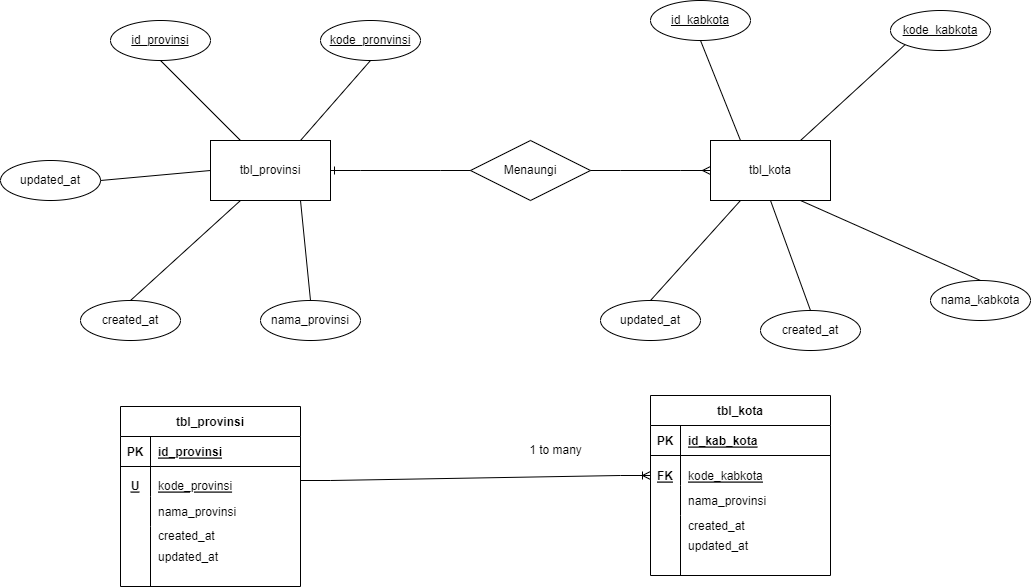

The diagram above was exported from draw.io. Its source (the exported page's mxGraphModel, read from the mxfile embedded in the PNG):
<mxGraphModel dx="1422" dy="715" grid="1" gridSize="10" guides="1" tooltips="1" connect="1" arrows="1" fold="1" page="1" pageScale="1" pageWidth="1100" pageHeight="850" math="0" shadow="0">
  <root>
    <mxCell id="0" />
    <mxCell id="1" parent="0" />
    <mxCell id="MZYWwpfCpq-QhbZ929NE-1" value="tbl_provinsi" style="rounded=0;whiteSpace=wrap;html=1;" parent="1" vertex="1">
      <mxGeometry x="220" y="360" width="120" height="60" as="geometry" />
    </mxCell>
    <mxCell id="MZYWwpfCpq-QhbZ929NE-2" value="tbl_kota" style="rounded=0;whiteSpace=wrap;html=1;" parent="1" vertex="1">
      <mxGeometry x="720" y="360" width="120" height="60" as="geometry" />
    </mxCell>
    <mxCell id="MZYWwpfCpq-QhbZ929NE-3" value="id_provinsi&lt;span style=&quot;color: rgba(0 , 0 , 0 , 0) ; font-family: monospace ; font-size: 0px&quot;&gt;%3CmxGraphModel%3E%3Croot%3E%3CmxCell%20id%3D%220%22%2F%3E%3CmxCell%20id%3D%221%22%20parent%3D%220%22%2F%3E%3CmxCell%20id%3D%222%22%20value%3D%22%22%20style%3D%22rounded%3D0%3BwhiteSpace%3Dwrap%3Bhtml%3D1%3B%22%20vertex%3D%221%22%20parent%3D%221%22%3E%3CmxGeometry%20x%3D%22200%22%20y%3D%22290%22%20width%3D%22120%22%20height%3D%2260%22%20as%3D%22geometry%22%2F%3E%3C%2FmxCell%3E%3C%2Froot%3E%3C%2FmxGraphModel%3E&lt;/span&gt;" style="ellipse;whiteSpace=wrap;html=1;align=center;fontStyle=4;" parent="1" vertex="1">
      <mxGeometry x="120" y="240" width="100" height="40" as="geometry" />
    </mxCell>
    <mxCell id="MZYWwpfCpq-QhbZ929NE-4" value="kode_pronvinsi" style="ellipse;whiteSpace=wrap;html=1;align=center;fontStyle=4;" parent="1" vertex="1">
      <mxGeometry x="330" y="240" width="100" height="40" as="geometry" />
    </mxCell>
    <mxCell id="MZYWwpfCpq-QhbZ929NE-5" value="updated_at" style="ellipse;whiteSpace=wrap;html=1;align=center;" parent="1" vertex="1">
      <mxGeometry x="10" y="380" width="100" height="40" as="geometry" />
    </mxCell>
    <mxCell id="MZYWwpfCpq-QhbZ929NE-6" value="created_at" style="ellipse;whiteSpace=wrap;html=1;align=center;" parent="1" vertex="1">
      <mxGeometry x="90" y="520" width="100" height="40" as="geometry" />
    </mxCell>
    <mxCell id="MZYWwpfCpq-QhbZ929NE-7" value="nama_provinsi" style="ellipse;whiteSpace=wrap;html=1;align=center;" parent="1" vertex="1">
      <mxGeometry x="270" y="520" width="100" height="40" as="geometry" />
    </mxCell>
    <mxCell id="MZYWwpfCpq-QhbZ929NE-8" value="Menaungi" style="shape=rhombus;perimeter=rhombusPerimeter;whiteSpace=wrap;html=1;align=center;" parent="1" vertex="1">
      <mxGeometry x="480" y="360" width="120" height="60" as="geometry" />
    </mxCell>
    <mxCell id="MZYWwpfCpq-QhbZ929NE-10" value="" style="edgeStyle=entityRelationEdgeStyle;fontSize=12;html=1;endArrow=ERmany;rounded=0;exitX=1;exitY=0.5;exitDx=0;exitDy=0;" parent="1" source="MZYWwpfCpq-QhbZ929NE-8" edge="1">
      <mxGeometry width="100" height="100" relative="1" as="geometry">
        <mxPoint x="620" y="490" as="sourcePoint" />
        <mxPoint x="720" y="390" as="targetPoint" />
      </mxGeometry>
    </mxCell>
    <mxCell id="MZYWwpfCpq-QhbZ929NE-11" value="" style="edgeStyle=entityRelationEdgeStyle;fontSize=12;html=1;endArrow=ERone;endFill=1;rounded=0;entryX=1;entryY=0.5;entryDx=0;entryDy=0;exitX=0;exitY=0.5;exitDx=0;exitDy=0;" parent="1" source="MZYWwpfCpq-QhbZ929NE-8" target="MZYWwpfCpq-QhbZ929NE-1" edge="1">
      <mxGeometry width="100" height="100" relative="1" as="geometry">
        <mxPoint x="420" y="360" as="sourcePoint" />
        <mxPoint x="710" y="220" as="targetPoint" />
      </mxGeometry>
    </mxCell>
    <mxCell id="MZYWwpfCpq-QhbZ929NE-12" value="" style="endArrow=none;html=1;rounded=0;exitX=0.5;exitY=1;exitDx=0;exitDy=0;entryX=0.75;entryY=0;entryDx=0;entryDy=0;" parent="1" source="MZYWwpfCpq-QhbZ929NE-4" target="MZYWwpfCpq-QhbZ929NE-1" edge="1">
      <mxGeometry relative="1" as="geometry">
        <mxPoint x="610" y="290" as="sourcePoint" />
        <mxPoint x="770" y="290" as="targetPoint" />
      </mxGeometry>
    </mxCell>
    <mxCell id="MZYWwpfCpq-QhbZ929NE-13" value="" style="endArrow=none;html=1;rounded=0;exitX=0.5;exitY=1;exitDx=0;exitDy=0;entryX=0.25;entryY=0;entryDx=0;entryDy=0;" parent="1" source="MZYWwpfCpq-QhbZ929NE-3" target="MZYWwpfCpq-QhbZ929NE-1" edge="1">
      <mxGeometry relative="1" as="geometry">
        <mxPoint x="610" y="290" as="sourcePoint" />
        <mxPoint x="770" y="290" as="targetPoint" />
      </mxGeometry>
    </mxCell>
    <mxCell id="MZYWwpfCpq-QhbZ929NE-15" value="" style="endArrow=none;html=1;rounded=0;exitX=1;exitY=0.5;exitDx=0;exitDy=0;entryX=0;entryY=0.5;entryDx=0;entryDy=0;" parent="1" source="MZYWwpfCpq-QhbZ929NE-5" target="MZYWwpfCpq-QhbZ929NE-1" edge="1">
      <mxGeometry relative="1" as="geometry">
        <mxPoint x="610" y="290" as="sourcePoint" />
        <mxPoint x="770" y="290" as="targetPoint" />
      </mxGeometry>
    </mxCell>
    <mxCell id="MZYWwpfCpq-QhbZ929NE-16" value="" style="endArrow=none;html=1;rounded=0;exitX=0.5;exitY=0;exitDx=0;exitDy=0;entryX=0.25;entryY=1;entryDx=0;entryDy=0;" parent="1" source="MZYWwpfCpq-QhbZ929NE-6" target="MZYWwpfCpq-QhbZ929NE-1" edge="1">
      <mxGeometry relative="1" as="geometry">
        <mxPoint x="610" y="290" as="sourcePoint" />
        <mxPoint x="770" y="290" as="targetPoint" />
      </mxGeometry>
    </mxCell>
    <mxCell id="MZYWwpfCpq-QhbZ929NE-17" value="" style="endArrow=none;html=1;rounded=0;exitX=0.75;exitY=1;exitDx=0;exitDy=0;entryX=0.5;entryY=0;entryDx=0;entryDy=0;" parent="1" source="MZYWwpfCpq-QhbZ929NE-1" target="MZYWwpfCpq-QhbZ929NE-7" edge="1">
      <mxGeometry relative="1" as="geometry">
        <mxPoint x="610" y="290" as="sourcePoint" />
        <mxPoint x="770" y="290" as="targetPoint" />
      </mxGeometry>
    </mxCell>
    <mxCell id="MZYWwpfCpq-QhbZ929NE-18" value="updated_at" style="ellipse;whiteSpace=wrap;html=1;align=center;" parent="1" vertex="1">
      <mxGeometry x="610" y="520" width="100" height="40" as="geometry" />
    </mxCell>
    <mxCell id="MZYWwpfCpq-QhbZ929NE-19" value="created_at" style="ellipse;whiteSpace=wrap;html=1;align=center;" parent="1" vertex="1">
      <mxGeometry x="770" y="530" width="100" height="40" as="geometry" />
    </mxCell>
    <mxCell id="MZYWwpfCpq-QhbZ929NE-20" value="nama_kabkota" style="ellipse;whiteSpace=wrap;html=1;align=center;" parent="1" vertex="1">
      <mxGeometry x="940" y="500" width="100" height="40" as="geometry" />
    </mxCell>
    <mxCell id="MZYWwpfCpq-QhbZ929NE-21" value="kode_kabkota" style="ellipse;whiteSpace=wrap;html=1;align=center;fontStyle=4;" parent="1" vertex="1">
      <mxGeometry x="900" y="230" width="100" height="40" as="geometry" />
    </mxCell>
    <mxCell id="MZYWwpfCpq-QhbZ929NE-22" value="id_kabkota" style="ellipse;whiteSpace=wrap;html=1;align=center;fontStyle=4;" parent="1" vertex="1">
      <mxGeometry x="660" y="220" width="100" height="40" as="geometry" />
    </mxCell>
    <mxCell id="MZYWwpfCpq-QhbZ929NE-23" value="" style="endArrow=none;html=1;rounded=0;entryX=0.25;entryY=0;entryDx=0;entryDy=0;exitX=0.5;exitY=1;exitDx=0;exitDy=0;" parent="1" source="MZYWwpfCpq-QhbZ929NE-22" target="MZYWwpfCpq-QhbZ929NE-2" edge="1">
      <mxGeometry relative="1" as="geometry">
        <mxPoint x="610" y="290" as="sourcePoint" />
        <mxPoint x="770" y="290" as="targetPoint" />
      </mxGeometry>
    </mxCell>
    <mxCell id="MZYWwpfCpq-QhbZ929NE-24" value="" style="endArrow=none;html=1;rounded=0;exitX=0.75;exitY=0;exitDx=0;exitDy=0;entryX=0;entryY=1;entryDx=0;entryDy=0;" parent="1" source="MZYWwpfCpq-QhbZ929NE-2" target="MZYWwpfCpq-QhbZ929NE-21" edge="1">
      <mxGeometry relative="1" as="geometry">
        <mxPoint x="610" y="290" as="sourcePoint" />
        <mxPoint x="770" y="290" as="targetPoint" />
      </mxGeometry>
    </mxCell>
    <mxCell id="MZYWwpfCpq-QhbZ929NE-25" value="" style="endArrow=none;html=1;rounded=0;entryX=0.5;entryY=0;entryDx=0;entryDy=0;exitX=0.25;exitY=1;exitDx=0;exitDy=0;" parent="1" source="MZYWwpfCpq-QhbZ929NE-2" target="MZYWwpfCpq-QhbZ929NE-18" edge="1">
      <mxGeometry relative="1" as="geometry">
        <mxPoint x="610" y="290" as="sourcePoint" />
        <mxPoint x="770" y="290" as="targetPoint" />
      </mxGeometry>
    </mxCell>
    <mxCell id="MZYWwpfCpq-QhbZ929NE-26" value="" style="endArrow=none;html=1;rounded=0;entryX=0.5;entryY=0;entryDx=0;entryDy=0;exitX=0.5;exitY=1;exitDx=0;exitDy=0;" parent="1" source="MZYWwpfCpq-QhbZ929NE-2" target="MZYWwpfCpq-QhbZ929NE-19" edge="1">
      <mxGeometry relative="1" as="geometry">
        <mxPoint x="610" y="290" as="sourcePoint" />
        <mxPoint x="770" y="290" as="targetPoint" />
      </mxGeometry>
    </mxCell>
    <mxCell id="MZYWwpfCpq-QhbZ929NE-27" value="" style="endArrow=none;html=1;rounded=0;entryX=0.5;entryY=0;entryDx=0;entryDy=0;exitX=0.75;exitY=1;exitDx=0;exitDy=0;" parent="1" source="MZYWwpfCpq-QhbZ929NE-2" target="MZYWwpfCpq-QhbZ929NE-20" edge="1">
      <mxGeometry relative="1" as="geometry">
        <mxPoint x="610" y="290" as="sourcePoint" />
        <mxPoint x="770" y="290" as="targetPoint" />
      </mxGeometry>
    </mxCell>
    <mxCell id="FJUci41Xqtu4eJbger4V-1" value="tbl_provinsi" style="shape=table;startSize=30;container=1;collapsible=1;childLayout=tableLayout;fixedRows=1;rowLines=0;fontStyle=1;align=center;resizeLast=1;" vertex="1" parent="1">
      <mxGeometry x="130" y="626" width="180" height="180" as="geometry" />
    </mxCell>
    <mxCell id="FJUci41Xqtu4eJbger4V-2" value="" style="shape=tableRow;horizontal=0;startSize=0;swimlaneHead=0;swimlaneBody=0;fillColor=none;collapsible=0;dropTarget=0;points=[[0,0.5],[1,0.5]];portConstraint=eastwest;top=0;left=0;right=0;bottom=1;" vertex="1" parent="FJUci41Xqtu4eJbger4V-1">
      <mxGeometry y="30" width="180" height="30" as="geometry" />
    </mxCell>
    <mxCell id="FJUci41Xqtu4eJbger4V-3" value="PK" style="shape=partialRectangle;connectable=0;fillColor=none;top=0;left=0;bottom=0;right=0;fontStyle=1;overflow=hidden;" vertex="1" parent="FJUci41Xqtu4eJbger4V-2">
      <mxGeometry width="30" height="30" as="geometry">
        <mxRectangle width="30" height="30" as="alternateBounds" />
      </mxGeometry>
    </mxCell>
    <mxCell id="FJUci41Xqtu4eJbger4V-4" value="id_provinsi" style="shape=partialRectangle;connectable=0;fillColor=none;top=0;left=0;bottom=0;right=0;align=left;spacingLeft=6;fontStyle=5;overflow=hidden;" vertex="1" parent="FJUci41Xqtu4eJbger4V-2">
      <mxGeometry x="30" width="150" height="30" as="geometry">
        <mxRectangle width="150" height="30" as="alternateBounds" />
      </mxGeometry>
    </mxCell>
    <mxCell id="FJUci41Xqtu4eJbger4V-5" value="" style="shape=tableRow;horizontal=0;startSize=0;swimlaneHead=0;swimlaneBody=0;fillColor=none;collapsible=0;dropTarget=0;points=[[0,0.5],[1,0.5]];portConstraint=eastwest;top=0;left=0;right=0;bottom=0;" vertex="1" parent="FJUci41Xqtu4eJbger4V-1">
      <mxGeometry y="60" width="180" height="30" as="geometry" />
    </mxCell>
    <mxCell id="FJUci41Xqtu4eJbger4V-6" value="" style="shape=partialRectangle;connectable=0;fillColor=none;top=0;left=0;bottom=0;right=0;editable=1;overflow=hidden;" vertex="1" parent="FJUci41Xqtu4eJbger4V-5">
      <mxGeometry width="30" height="30" as="geometry">
        <mxRectangle width="30" height="30" as="alternateBounds" />
      </mxGeometry>
    </mxCell>
    <mxCell id="FJUci41Xqtu4eJbger4V-7" value="" style="shape=partialRectangle;connectable=0;fillColor=none;top=0;left=0;bottom=0;right=0;align=left;spacingLeft=6;overflow=hidden;" vertex="1" parent="FJUci41Xqtu4eJbger4V-5">
      <mxGeometry x="30" width="150" height="30" as="geometry">
        <mxRectangle width="150" height="30" as="alternateBounds" />
      </mxGeometry>
    </mxCell>
    <mxCell id="FJUci41Xqtu4eJbger4V-8" value="" style="shape=tableRow;horizontal=0;startSize=0;swimlaneHead=0;swimlaneBody=0;fillColor=none;collapsible=0;dropTarget=0;points=[[0,0.5],[1,0.5]];portConstraint=eastwest;top=0;left=0;right=0;bottom=0;" vertex="1" parent="FJUci41Xqtu4eJbger4V-1">
      <mxGeometry y="90" width="180" height="30" as="geometry" />
    </mxCell>
    <mxCell id="FJUci41Xqtu4eJbger4V-9" value="" style="shape=partialRectangle;connectable=0;fillColor=none;top=0;left=0;bottom=0;right=0;editable=1;overflow=hidden;" vertex="1" parent="FJUci41Xqtu4eJbger4V-8">
      <mxGeometry width="30" height="30" as="geometry">
        <mxRectangle width="30" height="30" as="alternateBounds" />
      </mxGeometry>
    </mxCell>
    <mxCell id="FJUci41Xqtu4eJbger4V-10" value="nama_provinsi" style="shape=partialRectangle;connectable=0;fillColor=none;top=0;left=0;bottom=0;right=0;align=left;spacingLeft=6;overflow=hidden;" vertex="1" parent="FJUci41Xqtu4eJbger4V-8">
      <mxGeometry x="30" width="150" height="30" as="geometry">
        <mxRectangle width="150" height="30" as="alternateBounds" />
      </mxGeometry>
    </mxCell>
    <mxCell id="FJUci41Xqtu4eJbger4V-11" value="" style="shape=tableRow;horizontal=0;startSize=0;swimlaneHead=0;swimlaneBody=0;fillColor=none;collapsible=0;dropTarget=0;points=[[0,0.5],[1,0.5]];portConstraint=eastwest;top=0;left=0;right=0;bottom=0;" vertex="1" parent="FJUci41Xqtu4eJbger4V-1">
      <mxGeometry y="120" width="180" height="60" as="geometry" />
    </mxCell>
    <mxCell id="FJUci41Xqtu4eJbger4V-12" value="" style="shape=partialRectangle;connectable=0;fillColor=none;top=0;left=0;bottom=0;right=0;editable=1;overflow=hidden;" vertex="1" parent="FJUci41Xqtu4eJbger4V-11">
      <mxGeometry width="30" height="60" as="geometry">
        <mxRectangle width="30" height="60" as="alternateBounds" />
      </mxGeometry>
    </mxCell>
    <mxCell id="FJUci41Xqtu4eJbger4V-13" value="updated_at" style="shape=partialRectangle;connectable=0;fillColor=none;top=0;left=0;bottom=0;right=0;align=left;spacingLeft=6;overflow=hidden;" vertex="1" parent="FJUci41Xqtu4eJbger4V-11">
      <mxGeometry x="30" width="150" height="60" as="geometry">
        <mxRectangle width="150" height="60" as="alternateBounds" />
      </mxGeometry>
    </mxCell>
    <mxCell id="FJUci41Xqtu4eJbger4V-14" value="U" style="shape=partialRectangle;connectable=0;fillColor=none;top=0;left=0;bottom=0;right=0;fontStyle=5;overflow=hidden;" vertex="1" parent="1">
      <mxGeometry x="130" y="690" width="30" height="30" as="geometry">
        <mxRectangle width="30" height="30" as="alternateBounds" />
      </mxGeometry>
    </mxCell>
    <mxCell id="FJUci41Xqtu4eJbger4V-15" value="kode_provinsi" style="shape=partialRectangle;connectable=0;fillColor=none;top=0;left=0;bottom=0;right=0;align=left;spacingLeft=6;fontStyle=4;overflow=hidden;" vertex="1" parent="1">
      <mxGeometry x="160" y="690" width="150" height="30" as="geometry">
        <mxRectangle width="150" height="30" as="alternateBounds" />
      </mxGeometry>
    </mxCell>
    <mxCell id="FJUci41Xqtu4eJbger4V-17" value="created_at" style="shape=partialRectangle;connectable=0;fillColor=none;top=0;left=0;bottom=0;right=0;align=left;spacingLeft=6;overflow=hidden;" vertex="1" parent="1">
      <mxGeometry x="160" y="740" width="150" height="30" as="geometry">
        <mxRectangle width="150" height="30" as="alternateBounds" />
      </mxGeometry>
    </mxCell>
    <mxCell id="FJUci41Xqtu4eJbger4V-18" value="tbl_kota" style="shape=table;startSize=30;container=1;collapsible=1;childLayout=tableLayout;fixedRows=1;rowLines=0;fontStyle=1;align=center;resizeLast=1;" vertex="1" parent="1">
      <mxGeometry x="660" y="615" width="180" height="180" as="geometry" />
    </mxCell>
    <mxCell id="FJUci41Xqtu4eJbger4V-19" value="" style="shape=tableRow;horizontal=0;startSize=0;swimlaneHead=0;swimlaneBody=0;fillColor=none;collapsible=0;dropTarget=0;points=[[0,0.5],[1,0.5]];portConstraint=eastwest;top=0;left=0;right=0;bottom=1;" vertex="1" parent="FJUci41Xqtu4eJbger4V-18">
      <mxGeometry y="30" width="180" height="30" as="geometry" />
    </mxCell>
    <mxCell id="FJUci41Xqtu4eJbger4V-20" value="PK" style="shape=partialRectangle;connectable=0;fillColor=none;top=0;left=0;bottom=0;right=0;fontStyle=1;overflow=hidden;" vertex="1" parent="FJUci41Xqtu4eJbger4V-19">
      <mxGeometry width="30" height="30" as="geometry">
        <mxRectangle width="30" height="30" as="alternateBounds" />
      </mxGeometry>
    </mxCell>
    <mxCell id="FJUci41Xqtu4eJbger4V-21" value="id_kab_kota" style="shape=partialRectangle;connectable=0;fillColor=none;top=0;left=0;bottom=0;right=0;align=left;spacingLeft=6;fontStyle=5;overflow=hidden;" vertex="1" parent="FJUci41Xqtu4eJbger4V-19">
      <mxGeometry x="30" width="150" height="30" as="geometry">
        <mxRectangle width="150" height="30" as="alternateBounds" />
      </mxGeometry>
    </mxCell>
    <mxCell id="FJUci41Xqtu4eJbger4V-22" value="" style="shape=tableRow;horizontal=0;startSize=0;swimlaneHead=0;swimlaneBody=0;fillColor=none;collapsible=0;dropTarget=0;points=[[0,0.5],[1,0.5]];portConstraint=eastwest;top=0;left=0;right=0;bottom=0;" vertex="1" parent="FJUci41Xqtu4eJbger4V-18">
      <mxGeometry y="60" width="180" height="30" as="geometry" />
    </mxCell>
    <mxCell id="FJUci41Xqtu4eJbger4V-23" value="" style="shape=partialRectangle;connectable=0;fillColor=none;top=0;left=0;bottom=0;right=0;editable=1;overflow=hidden;" vertex="1" parent="FJUci41Xqtu4eJbger4V-22">
      <mxGeometry width="30" height="30" as="geometry">
        <mxRectangle width="30" height="30" as="alternateBounds" />
      </mxGeometry>
    </mxCell>
    <mxCell id="FJUci41Xqtu4eJbger4V-24" value="" style="shape=partialRectangle;connectable=0;fillColor=none;top=0;left=0;bottom=0;right=0;align=left;spacingLeft=6;overflow=hidden;" vertex="1" parent="FJUci41Xqtu4eJbger4V-22">
      <mxGeometry x="30" width="150" height="30" as="geometry">
        <mxRectangle width="150" height="30" as="alternateBounds" />
      </mxGeometry>
    </mxCell>
    <mxCell id="FJUci41Xqtu4eJbger4V-25" value="" style="shape=tableRow;horizontal=0;startSize=0;swimlaneHead=0;swimlaneBody=0;fillColor=none;collapsible=0;dropTarget=0;points=[[0,0.5],[1,0.5]];portConstraint=eastwest;top=0;left=0;right=0;bottom=0;" vertex="1" parent="FJUci41Xqtu4eJbger4V-18">
      <mxGeometry y="90" width="180" height="30" as="geometry" />
    </mxCell>
    <mxCell id="FJUci41Xqtu4eJbger4V-26" value="" style="shape=partialRectangle;connectable=0;fillColor=none;top=0;left=0;bottom=0;right=0;editable=1;overflow=hidden;" vertex="1" parent="FJUci41Xqtu4eJbger4V-25">
      <mxGeometry width="30" height="30" as="geometry">
        <mxRectangle width="30" height="30" as="alternateBounds" />
      </mxGeometry>
    </mxCell>
    <mxCell id="FJUci41Xqtu4eJbger4V-27" value="nama_provinsi" style="shape=partialRectangle;connectable=0;fillColor=none;top=0;left=0;bottom=0;right=0;align=left;spacingLeft=6;overflow=hidden;" vertex="1" parent="FJUci41Xqtu4eJbger4V-25">
      <mxGeometry x="30" width="150" height="30" as="geometry">
        <mxRectangle width="150" height="30" as="alternateBounds" />
      </mxGeometry>
    </mxCell>
    <mxCell id="FJUci41Xqtu4eJbger4V-28" value="" style="shape=tableRow;horizontal=0;startSize=0;swimlaneHead=0;swimlaneBody=0;fillColor=none;collapsible=0;dropTarget=0;points=[[0,0.5],[1,0.5]];portConstraint=eastwest;top=0;left=0;right=0;bottom=0;" vertex="1" parent="FJUci41Xqtu4eJbger4V-18">
      <mxGeometry y="120" width="180" height="60" as="geometry" />
    </mxCell>
    <mxCell id="FJUci41Xqtu4eJbger4V-29" value="" style="shape=partialRectangle;connectable=0;fillColor=none;top=0;left=0;bottom=0;right=0;editable=1;overflow=hidden;" vertex="1" parent="FJUci41Xqtu4eJbger4V-28">
      <mxGeometry width="30" height="60" as="geometry">
        <mxRectangle width="30" height="60" as="alternateBounds" />
      </mxGeometry>
    </mxCell>
    <mxCell id="FJUci41Xqtu4eJbger4V-30" value="updated_at" style="shape=partialRectangle;connectable=0;fillColor=none;top=0;left=0;bottom=0;right=0;align=left;spacingLeft=6;overflow=hidden;" vertex="1" parent="FJUci41Xqtu4eJbger4V-28">
      <mxGeometry x="30" width="150" height="60" as="geometry">
        <mxRectangle width="150" height="60" as="alternateBounds" />
      </mxGeometry>
    </mxCell>
    <mxCell id="FJUci41Xqtu4eJbger4V-31" value="" style="shape=tableRow;horizontal=0;startSize=0;swimlaneHead=0;swimlaneBody=0;fillColor=none;collapsible=0;dropTarget=0;points=[[0,0.5],[1,0.5]];portConstraint=eastwest;top=0;left=0;right=0;bottom=0;" vertex="1" parent="1">
      <mxGeometry x="660" y="680" width="180" height="30" as="geometry" />
    </mxCell>
    <mxCell id="FJUci41Xqtu4eJbger4V-32" value="FK" style="shape=partialRectangle;connectable=0;fillColor=none;top=0;left=0;bottom=0;right=0;editable=1;overflow=hidden;fontStyle=5" vertex="1" parent="FJUci41Xqtu4eJbger4V-31">
      <mxGeometry width="30" height="30" as="geometry">
        <mxRectangle width="30" height="30" as="alternateBounds" />
      </mxGeometry>
    </mxCell>
    <mxCell id="FJUci41Xqtu4eJbger4V-33" value="kode_kabkota" style="shape=partialRectangle;connectable=0;fillColor=none;top=0;left=0;bottom=0;right=0;align=left;spacingLeft=6;overflow=hidden;fontStyle=4" vertex="1" parent="FJUci41Xqtu4eJbger4V-31">
      <mxGeometry x="30" width="150" height="30" as="geometry">
        <mxRectangle width="150" height="30" as="alternateBounds" />
      </mxGeometry>
    </mxCell>
    <mxCell id="FJUci41Xqtu4eJbger4V-34" value="created_at" style="shape=partialRectangle;connectable=0;fillColor=none;top=0;left=0;bottom=0;right=0;align=left;spacingLeft=6;overflow=hidden;" vertex="1" parent="1">
      <mxGeometry x="690" y="730" width="150" height="30" as="geometry">
        <mxRectangle width="150" height="30" as="alternateBounds" />
      </mxGeometry>
    </mxCell>
    <mxCell id="FJUci41Xqtu4eJbger4V-35" value="" style="edgeStyle=entityRelationEdgeStyle;fontSize=12;html=1;endArrow=ERoneToMany;rounded=0;entryX=0;entryY=0.5;entryDx=0;entryDy=0;" edge="1" parent="1" target="FJUci41Xqtu4eJbger4V-31">
      <mxGeometry width="100" height="100" relative="1" as="geometry">
        <mxPoint x="310" y="700" as="sourcePoint" />
        <mxPoint x="600" y="520" as="targetPoint" />
      </mxGeometry>
    </mxCell>
    <mxCell id="FJUci41Xqtu4eJbger4V-36" value="1 to many" style="text;html=1;align=center;verticalAlign=middle;resizable=0;points=[];autosize=1;strokeColor=none;fillColor=none;" vertex="1" parent="1">
      <mxGeometry x="530" y="660" width="70" height="20" as="geometry" />
    </mxCell>
  </root>
</mxGraphModel>